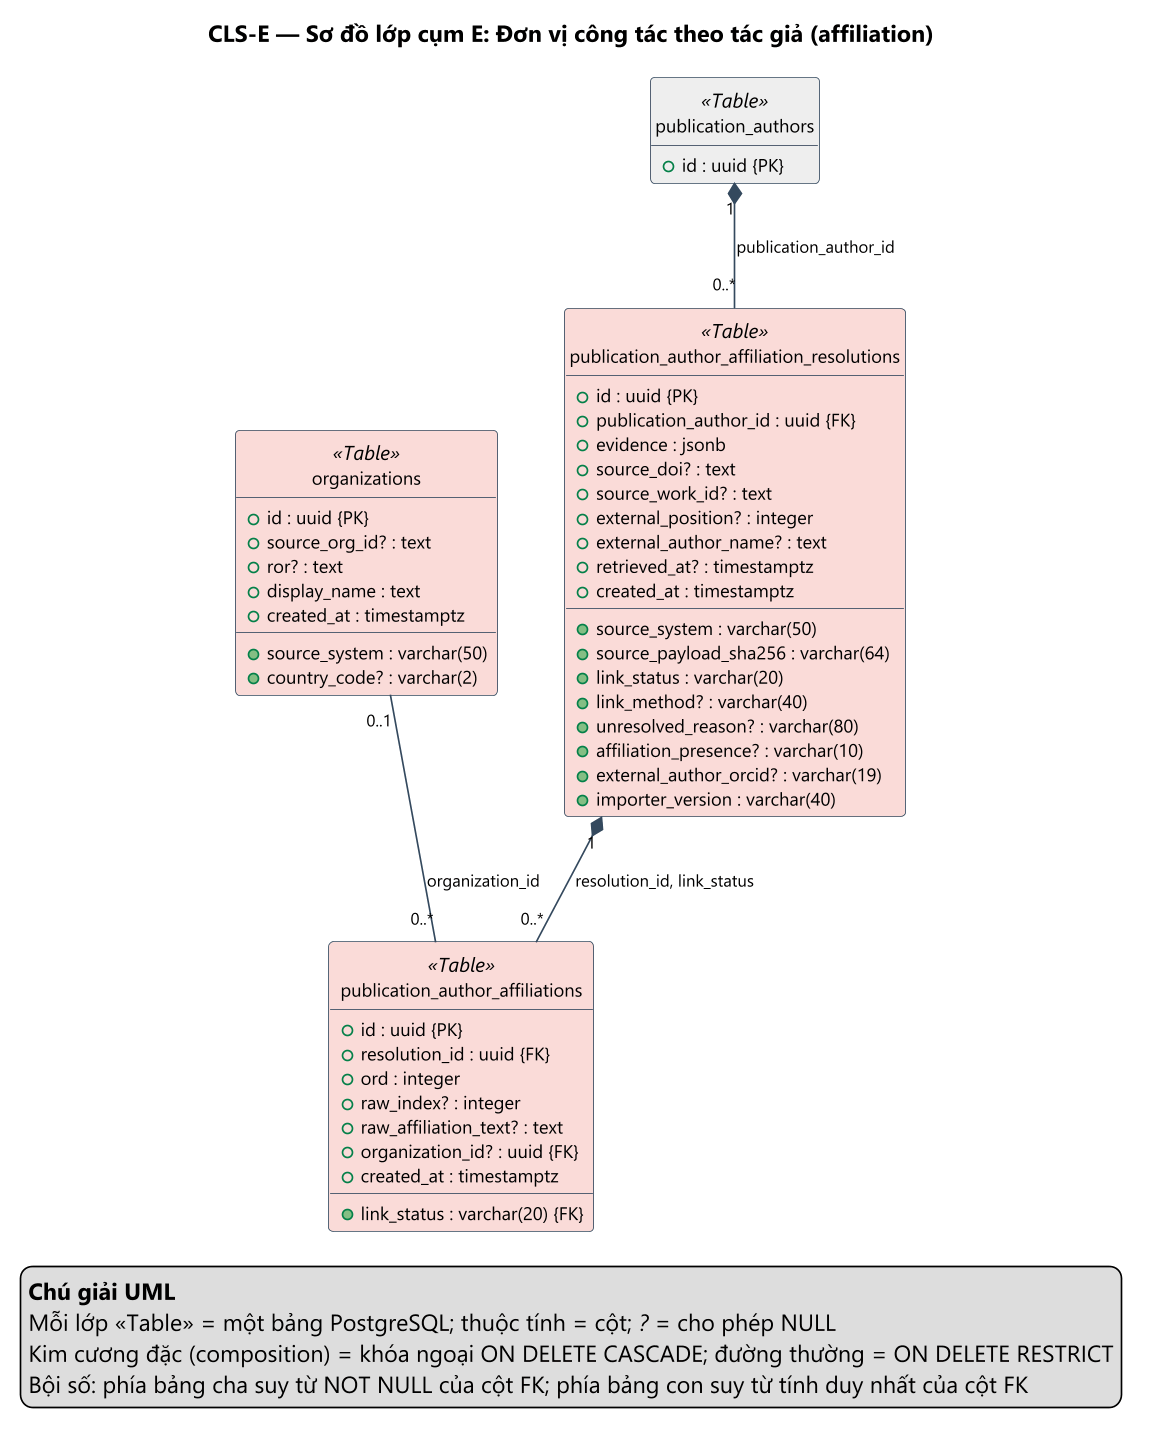

The diagram above was rendered by PlantUML. Its source (embedded in the PNG):
@startuml CLS-E_don_vi_cong_tac
' Nguồn: docs/design/database/source/schema_snapshot.json (sinh bởi tools/gen_database_assets.py) — KHÔNG sửa tay phần sinh tự động.
skinparam dpi 160
skinparam defaultFontName "Segoe UI"
skinparam defaultFontSize 12
skinparam shadowing false
skinparam linetype polyline
skinparam nodesep 40
skinparam ranksep 60
skinparam class {
  BackgroundColor #FFFFFF
  BorderColor #34495E
  FontSize 12
  AttributeFontSize 11
  HeaderBackgroundColor #ECF0F1
}
skinparam ArrowColor #34495E
skinparam ArrowFontSize 10
skinparam packageStyle rectangle
hide circle
hide empty methods
title CLS-E — Sơ đồ lớp cụm E: Đơn vị công tác theo tác giả (affiliation)

class "organizations" as organizations <<Table>> #FADBD8 {
  + id : uuid {PK}
  + source_system : varchar(50)
  + source_org_id? : text
  + ror? : text
  + display_name : text
  + country_code? : varchar(2)
  + created_at : timestamptz
}

class "publication_author_affiliation_resolutions" as publication_author_affiliation_resolutions <<Table>> #FADBD8 {
  + id : uuid {PK}
  + publication_author_id : uuid {FK}
  + source_system : varchar(50)
  + source_payload_sha256 : varchar(64)
  + link_status : varchar(20)
  + link_method? : varchar(40)
  + unresolved_reason? : varchar(80)
  + affiliation_presence? : varchar(10)
  + evidence : jsonb
  + source_doi? : text
  + source_work_id? : text
  + external_position? : integer
  + external_author_name? : text
  + external_author_orcid? : varchar(19)
  + retrieved_at? : timestamptz
  + importer_version : varchar(40)
  + created_at : timestamptz
}

class "publication_author_affiliations" as publication_author_affiliations <<Table>> #FADBD8 {
  + id : uuid {PK}
  + resolution_id : uuid {FK}
  + link_status : varchar(20) {FK}
  + ord : integer
  + raw_index? : integer
  + raw_affiliation_text? : text
  + organization_id? : uuid {FK}
  + created_at : timestamptz
}

class "publication_authors" as publication_authors <<Table>> #EEEEEE {
  + id : uuid {PK}
}

publication_authors "1" *-- "0..*" publication_author_affiliation_resolutions : publication_author_id
organizations "0..1" -- "0..*" publication_author_affiliations : organization_id
publication_author_affiliation_resolutions "1" *-- "0..*" publication_author_affiliations : resolution_id, link_status
legend bottom right
  <b>Chú giải UML</b>
  Mỗi lớp «Table» = một bảng PostgreSQL; thuộc tính = cột; <i>?</i> = cho phép NULL
  Kim cương đặc (composition) = khóa ngoại ON DELETE CASCADE; đường thường = ON DELETE RESTRICT
  Bội số: phía bảng cha suy từ NOT NULL của cột FK; phía bảng con suy từ tính duy nhất của cột FK
endlegend

@enduml